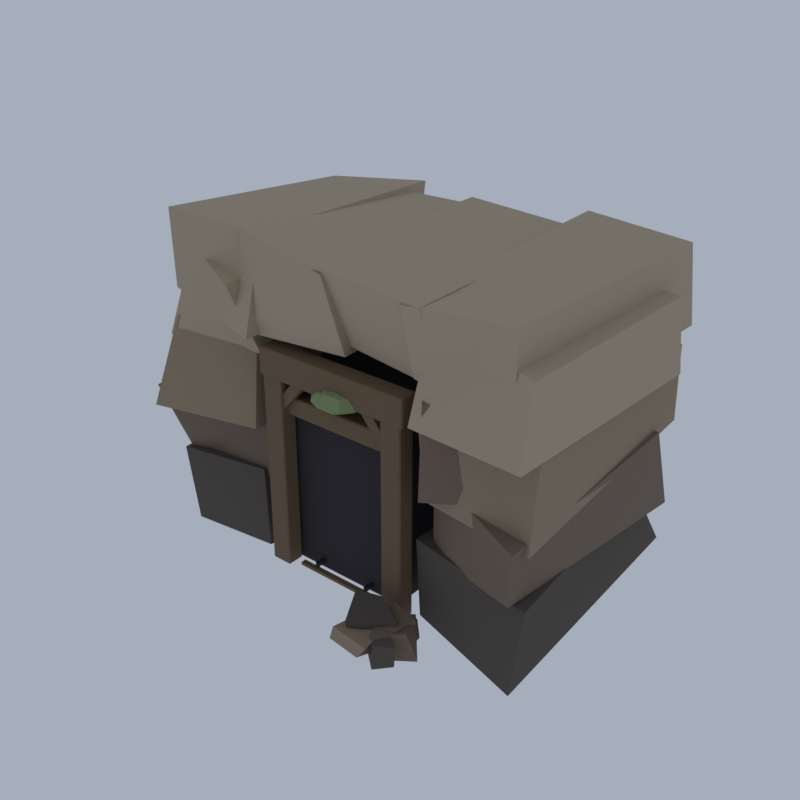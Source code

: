 # Source: HL07_01_mine_entrance_01.blend  (saved by Blender 5.2.45; exported with 4.5.12 LTS)
import bpy
from mathutils import Matrix  # noqa: F401  (used for matrix-valued properties, if any)

bpy.ops.wm.read_factory_settings(use_empty=True)
scene = bpy.context.scene
scene.name = 'Scene'

# ---- collections
col_collection = bpy.data.collections.new('Collection'); scene.collection.children.link(col_collection)

# ---- materials (node trees are filled in below, after node groups)
mat_vg_f_cliff1_slate = bpy.data.materials.new('vg_f_cliff1|Slate')
mat_vg_f_cliff1_slate.diffuse_color = (0.09627, 0.07806, 0.06575, 1.0)
mat_vg_f_cliff2_rock = bpy.data.materials.new('vg_f_cliff2|Rock')
mat_vg_f_cliff2_rock.diffuse_color = (0.1905, 0.139, 0.1011, 1.0)
mat_vg_f_cliff3_cobblestone = bpy.data.materials.new('vg_f_cliff3|Cobblestone')
mat_vg_f_cliff3_cobblestone.diffuse_color = (0.3112, 0.2349, 0.1573, 1.0)
mat_vg_f_cliff4_sandstone = bpy.data.materials.new('vg_f_cliff4|Sandstone')
mat_vg_f_cliff4_sandstone.diffuse_color = (0.4423, 0.3587, 0.2508, 1.0)
mat_vg_f_recess_slate = bpy.data.materials.new('vg_f_recess|Slate')
mat_vg_f_recess_slate.diffuse_color = (0.03026, 0.02537, 0.03026, 1.0)
mat_vg_timber_wood = bpy.data.materials.new('vg_timber|Wood')
mat_vg_timber_wood.diffuse_color = (0.1636, 0.1062, 0.05819, 1.0)
mat_vg_iron_metal = bpy.data.materials.new('vg_iron|Metal')
mat_vg_iron_metal.diffuse_color = (0.03847, 0.03847, 0.04778, 1.0)
mat_vg_f_lichen_grass = bpy.data.materials.new('vg_f_lichen|Grass')
mat_vg_f_lichen_grass.diffuse_color = (0.2349, 0.3021, 0.139, 1.0)

# ---- material node trees
mat_vg_f_cliff1_slate.use_nodes = True; mat_vg_f_cliff1_slate.node_tree.nodes.clear()
_N = mat_vg_f_cliff1_slate.node_tree.nodes; _L = mat_vg_f_cliff1_slate.node_tree.links
n0 = _N.new('ShaderNodeBsdfPrincipled'); n0.name = 'Principled BSDF'; n0.location = (-200, 100)
n0.inputs[0].default_value = (0.09627, 0.07806, 0.06575, 1.0)
n0.inputs[2].default_value = 0.94
n0.inputs[10].default_value = 0.005
n1 = _N.new('ShaderNodeOutputMaterial'); n1.name = 'Material Output'; n1.location = (200, 100)
_L.new(n0.outputs[0], n1.inputs[0])
n1.is_active_output = True
mat_vg_f_cliff2_rock.use_nodes = True; mat_vg_f_cliff2_rock.node_tree.nodes.clear()
_N = mat_vg_f_cliff2_rock.node_tree.nodes; _L = mat_vg_f_cliff2_rock.node_tree.links
n0 = _N.new('ShaderNodeBsdfPrincipled'); n0.name = 'Principled BSDF'; n0.location = (-200, 100)
n0.inputs[0].default_value = (0.1905, 0.139, 0.1011, 1.0)
n0.inputs[2].default_value = 0.93
n0.inputs[10].default_value = 0.005
n1 = _N.new('ShaderNodeOutputMaterial'); n1.name = 'Material Output'; n1.location = (200, 100)
_L.new(n0.outputs[0], n1.inputs[0])
n1.is_active_output = True
mat_vg_f_cliff3_cobblestone.use_nodes = True; mat_vg_f_cliff3_cobblestone.node_tree.nodes.clear()
_N = mat_vg_f_cliff3_cobblestone.node_tree.nodes; _L = mat_vg_f_cliff3_cobblestone.node_tree.links
n0 = _N.new('ShaderNodeBsdfPrincipled'); n0.name = 'Principled BSDF'; n0.location = (-200, 100)
n0.inputs[0].default_value = (0.3112, 0.2349, 0.1573, 1.0)
n0.inputs[2].default_value = 0.9
n0.inputs[10].default_value = 0.005
n1 = _N.new('ShaderNodeOutputMaterial'); n1.name = 'Material Output'; n1.location = (200, 100)
_L.new(n0.outputs[0], n1.inputs[0])
n1.is_active_output = True
mat_vg_f_cliff4_sandstone.use_nodes = True; mat_vg_f_cliff4_sandstone.node_tree.nodes.clear()
_N = mat_vg_f_cliff4_sandstone.node_tree.nodes; _L = mat_vg_f_cliff4_sandstone.node_tree.links
n0 = _N.new('ShaderNodeBsdfPrincipled'); n0.name = 'Principled BSDF'; n0.location = (-200, 100)
n0.inputs[0].default_value = (0.4423, 0.3587, 0.2508, 1.0)
n0.inputs[2].default_value = 0.88
n0.inputs[10].default_value = 0.005
n1 = _N.new('ShaderNodeOutputMaterial'); n1.name = 'Material Output'; n1.location = (200, 100)
_L.new(n0.outputs[0], n1.inputs[0])
n1.is_active_output = True
mat_vg_f_recess_slate.use_nodes = True; mat_vg_f_recess_slate.node_tree.nodes.clear()
_N = mat_vg_f_recess_slate.node_tree.nodes; _L = mat_vg_f_recess_slate.node_tree.links
n0 = _N.new('ShaderNodeBsdfPrincipled'); n0.name = 'Principled BSDF'; n0.location = (-200, 100)
n0.inputs[0].default_value = (0.03026, 0.02537, 0.03026, 1.0)
n0.inputs[2].default_value = 0.96
n0.inputs[10].default_value = 0.005
n1 = _N.new('ShaderNodeOutputMaterial'); n1.name = 'Material Output'; n1.location = (200, 100)
_L.new(n0.outputs[0], n1.inputs[0])
n1.is_active_output = True
mat_vg_timber_wood.use_nodes = True; mat_vg_timber_wood.node_tree.nodes.clear()
_N = mat_vg_timber_wood.node_tree.nodes; _L = mat_vg_timber_wood.node_tree.links
n0 = _N.new('ShaderNodeBsdfPrincipled'); n0.name = 'Principled BSDF'; n0.location = (-200, 100)
n0.inputs[0].default_value = (0.1636, 0.1062, 0.05819, 1.0)
n0.inputs[2].default_value = 0.9
n0.inputs[10].default_value = 0.005
n1 = _N.new('ShaderNodeOutputMaterial'); n1.name = 'Material Output'; n1.location = (200, 100)
_L.new(n0.outputs[0], n1.inputs[0])
n1.is_active_output = True
mat_vg_iron_metal.use_nodes = True; mat_vg_iron_metal.node_tree.nodes.clear()
_N = mat_vg_iron_metal.node_tree.nodes; _L = mat_vg_iron_metal.node_tree.links
n0 = _N.new('ShaderNodeBsdfPrincipled'); n0.name = 'Principled BSDF'; n0.location = (-200, 100)
n0.inputs[0].default_value = (0.03847, 0.03847, 0.04778, 1.0)
n0.inputs[1].default_value = 0.6
n0.inputs[2].default_value = 0.6
n0.inputs[10].default_value = 0.005
n1 = _N.new('ShaderNodeOutputMaterial'); n1.name = 'Material Output'; n1.location = (200, 100)
_L.new(n0.outputs[0], n1.inputs[0])
n1.is_active_output = True
mat_vg_f_lichen_grass.use_nodes = True; mat_vg_f_lichen_grass.node_tree.nodes.clear()
_N = mat_vg_f_lichen_grass.node_tree.nodes; _L = mat_vg_f_lichen_grass.node_tree.links
n0 = _N.new('ShaderNodeBsdfPrincipled'); n0.name = 'Principled BSDF'; n0.location = (-200, 100)
n0.inputs[0].default_value = (0.2349, 0.3021, 0.139, 1.0)
n0.inputs[2].default_value = 1.0
n0.inputs[10].default_value = 0.005
n1 = _N.new('ShaderNodeOutputMaterial'); n1.name = 'Material Output'; n1.location = (200, 100)
_L.new(n0.outputs[0], n1.inputs[0])
n1.is_active_output = True

# ---- world
world_world = bpy.data.worlds.new('World'); scene.world = world_world
world_world.use_nodes = True; world_world.node_tree.nodes.clear()
_N = world_world.node_tree.nodes; _L = world_world.node_tree.links
n0 = _N.new('ShaderNodeOutputWorld'); n0.name = 'World Output'; n0.location = (200, 100)
n1 = _N.new('ShaderNodeBackground'); n1.name = 'Background'; n1.location = (-200, 100)
n1.inputs[0].default_value = (0.42, 0.47, 0.55, 1.0)
n1.inputs[1].default_value = 0.9
_L.new(n1.outputs[0], n0.inputs[0])
n0.is_active_output = True
world_world.color = (0.05088, 0.05088, 0.05088)
world_world.sun_shadow_jitter_overblur = 0.0

# ---- meshes
me_mine_mouth = bpy.data.meshes.new('mine_mouth')
me_mine_mouth.from_pydata([(-14.14, -6.469, 0.05298), (-7.064, -5.992, 0.37), (-6.254, 11.74, 0.0), (-14.65, 11.36, 0.2657), (-14.75, -6.755, 6.012), (-7.998, -5.373, 5.971), (-7.817, 11.47, 5.616), (-15.28, 11.79, 6.547), (6.439, -5.706, 0.6215), (14.89, -7.814, 0.05745), (14.17, 11.78, 0.9264), (6.003, 11.12, 0.3697), (6.2, -5.85, 6.531), (14.98, -6.637, 5.579), (13.49, 9.132, 5.828), (6.369, 11.01, 5.849), (13.97, -4.793, 15.9), (14.48, -0.2465, 16.04), (11.65, -0.5358, 15.22), (10.67, -3.403, 15.98), (13.95, -4.04, 20.22), (15.2, -0.5713, 20.81), (11.47, 0.2769, 20.9), (9.989, -4.002, 20.72), (6.553, -10.37, 0.9138), (8.447, -9.287, 1.098), (8.0, -7.658, 0.7921), (4.947, -8.292, 0.8016), (5.923, -10.12, 2.356), (8.402, -8.984, 2.094), (7.832, -7.709, 2.222), (4.869, -8.5, 2.266), (7.602, -11.84, 0.7422), (8.785, -11.1, 1.099), (7.293, -9.847, 1.017), (6.315, -10.73, 0.7027), (7.51, -11.54, 2.301), (8.81, -11.02, 2.509), (7.223, -9.932, 2.482), (6.053, -11.1, 2.099), (5.262, -10.95, 0.416), (7.543, -9.665, 0.3131), (5.748, -7.428, 0.8048), (3.435, -9.404, 0.678), (4.969, -11.28, 2.695), (7.689, -9.558, 3.024), (5.413, -8.247, 3.106), (3.551, -8.662, 2.998), (-14.47, -5.869, 4.937), (-7.919, -5.105, 5.072), (-7.598, 10.36, 4.954), (-15.04, 8.813, 5.796), (-15.5, -8.082, 11.35), (-7.372, -4.67, 10.7), (-7.632, 8.463, 11.37), (-15.31, 8.45, 11.59), (7.102, -5.236, 5.491), (14.21, -7.292, 5.932), (15.04, 10.51, 4.878), (7.625, 8.926, 5.983), (6.82, -4.931, 11.25), (15.15, -8.579, 10.65), (15.03, 8.26, 11.3), (7.652, 10.43, 10.98), (9.601, -5.268, 8.471), (12.17, -4.24, 8.547), (10.04, -1.291, 8.56), (6.863, -3.37, 7.874), (9.29, -5.413, 11.71), (12.28, -3.594, 11.94), (10.02, -1.606, 11.64), (7.384, -3.597, 11.37), (7.886, -7.817, 10.86), (10.61, -6.282, 11.02), (9.035, -3.769, 10.9), (5.995, -4.802, 11.57), (7.895, -7.558, 17.21), (10.58, -6.382, 17.92), (8.394, -3.402, 17.91), (6.171, -5.155, 17.65), (7.452, -10.88, 0.7681), (9.351, -9.559, 0.814), (7.057, -7.915, 0.581), (5.111, -8.976, 0.8378), (6.983, -11.28, 2.587), (8.581, -9.719, 2.634), (7.642, -7.61, 2.412), (5.428, -8.644, 2.164), (7.922, -9.923, 0.7172), (7.73, -7.541, 0.8883), (5.209, -8.028, 0.6606), (5.817, -9.766, 0.3852), (7.997, -10.14, 2.712), (8.192, -8.368, 2.729), (5.978, -7.55, 2.513), (4.959, -10.26, 2.206), (-14.57, -9.12, 10.46), (-7.401, -6.435, 9.893), (-6.146, 10.62, 10.32), (-15.18, 10.53, 10.58), (-14.26, -6.736, 16.53), (-7.867, -5.36, 16.45), (-6.755, 9.073, 15.93), (-13.92, 9.625, 15.7), (-6.88, -4.461, 4.559), (-5.618, -1.224, 3.718), (-9.504, 0.01577, 4.751), (-11.31, -3.049, 4.551), (-6.685, -4.919, 9.058), (-4.912, -1.718, 9.995), (-9.149, -0.5427, 9.901), (-11.4, -2.983, 8.929), (-10.88, -4.237, 16.16), (-7.632, -3.867, 17.41), (-7.866, -1.615, 17.27), (-10.97, -1.893, 16.51), (-10.46, -4.233, 21.56), (-6.887, -3.974, 22.67), (-7.548, -1.086, 22.42), (-11.56, -2.159, 22.44), (7.348, -6.636, 10.2), (15.34, -7.232, 9.829), (14.55, 11.4, 10.79), (5.953, 9.957, 10.68), (7.213, -7.112, 16.68), (15.22, -6.319, 15.52), (14.37, 11.53, 16.29), (6.723, 8.718, 16.7), (6.432, -11.89, 1.072), (7.488, -9.606, 1.185), (4.695, -9.93, 1.023), (3.994, -11.67, 1.184), (7.301, -12.0, 2.255), (6.894, -9.604, 2.414), (4.59, -9.614, 2.111), (4.322, -11.67, 2.266), (-14.99, -6.852, 14.96), (-7.405, -5.507, 15.17), (-7.744, 8.895, 15.72), (-15.2, 10.3, 15.74), (-14.7, -4.558, 21.08), (-7.951, -7.76, 20.64), (-7.168, 9.672, 21.32), (-15.57, 10.62, 21.84), (-13.34, -3.772, 13.39), (-9.919, -3.469, 13.04), (-10.1, -0.6847, 13.38), (-14.25, -1.354, 12.55), (-13.51, -3.348, 16.76), (-9.879, -3.064, 16.36), (-10.04, -0.5697, 16.11), (-14.33, -0.8993, 16.63), (6.973, -7.708, 15.51), (15.57, -8.829, 16.02), (15.18, 10.05, 14.92), (7.976, 9.581, 16.15), (6.653, -4.953, 21.8), (15.42, -7.826, 21.11), (15.56, 7.975, 21.03), (7.254, 9.369, 20.57), (-14.92, -5.994, 18.2), (-6.023, -7.997, 17.44), (-6.093, 9.231, 17.8), (-14.09, 10.21, 17.89), (-14.73, -6.25, 24.0), (-6.977, -5.467, 23.72), (-6.186, 10.3, 23.68), (-13.98, 9.087, 22.91), (-7.489, -6.855, 17.27), (0.5673, -5.916, 17.45), (0.6337, 11.21, 18.24), (-8.224, 10.07, 17.82), (-8.209, -5.938, 23.93), (0.5462, -7.873, 23.37), (-0.2115, 8.954, 23.31), (-7.5, 8.787, 23.17), (0.09492, -5.392, 18.03), (7.598, -5.917, 17.55), (6.735, 9.198, 17.98), (0.07503, 9.568, 17.67), (-0.6192, -7.841, 23.85), (7.742, -7.652, 23.14), (7.298, 9.512, 23.16), (-0.9905, 8.914, 23.8), (6.23, -6.243, 17.89), (14.49, -8.082, 17.86), (14.67, 12.0, 17.54), (6.348, 11.62, 17.75), (6.337, -7.685, 23.0), (13.92, -7.255, 23.54), (14.24, 11.52, 23.22), (6.671, 11.47, 23.76), (-4.542, -5.499, 0.3563), (4.458, -5.499, 0.3563), (4.458, 11.87, 0.3563), (-4.542, 11.87, 0.3563), (-4.542, -5.499, 15.01), (4.458, -5.499, 15.01), (4.458, 11.87, 15.01), (-4.542, 11.87, 15.01), (-5.742, -6.841, 0.3563), (-5.742, -6.92, 0.469), (-5.842, -6.841, 0.469), (-5.742, -6.92, 15.57), (-5.742, -6.841, 15.69), (-5.842, -6.841, 15.57), (-5.742, -5.736, 0.3563), (-5.842, -5.736, 0.469), (-5.742, -5.657, 0.469), (-5.742, -5.736, 15.69), (-5.742, -5.657, 15.57), (-5.842, -5.736, 15.57), (-4.342, -6.841, 0.3563), (-4.242, -6.841, 0.469), (-4.342, -6.92, 0.469), (-4.342, -6.841, 15.69), (-4.342, -6.92, 15.57), (-4.242, -6.841, 15.57), (-4.342, -5.736, 0.3563), (-4.342, -5.657, 0.469), (-4.242, -5.736, 0.469), (-4.342, -5.736, 15.69), (-4.242, -5.736, 15.57), (-4.342, -5.657, 15.57), (-4.79, -6.722, 11.92), (-2.19, -6.722, 14.96), (-2.19, -6.17, 14.96), (-4.79, -6.17, 11.92), (-5.295, -6.722, 12.47), (-2.695, -6.722, 15.51), (-2.695, -6.17, 15.51), (-5.295, -6.17, 12.47), (4.258, -6.841, 0.3563), (4.258, -6.92, 0.469), (4.158, -6.841, 0.469), (4.258, -6.92, 15.57), (4.258, -6.841, 15.69), (4.158, -6.841, 15.57), (4.258, -5.736, 0.3563), (4.158, -5.736, 0.469), (4.258, -5.657, 0.469), (4.258, -5.736, 15.69), (4.258, -5.657, 15.57), (4.158, -5.736, 15.57), (5.658, -6.841, 0.3563), (5.758, -6.841, 0.469), (5.658, -6.92, 0.469), (5.658, -6.841, 15.69), (5.658, -6.92, 15.57), (5.758, -6.841, 15.57), (5.658, -5.736, 0.3563), (5.658, -5.657, 0.469), (5.758, -5.736, 0.469), (5.658, -5.736, 15.69), (5.758, -5.736, 15.57), (5.658, -5.657, 15.57), (4.705, -6.17, 11.92), (2.105, -6.17, 14.96), (2.105, -6.722, 14.96), (4.705, -6.722, 11.92), (5.21, -6.17, 12.47), (2.61, -6.17, 15.51), (2.61, -6.722, 15.51), (5.21, -6.722, 12.47), (-5.942, -6.92, 14.67), (-5.942, -6.999, 14.79), (-6.042, -6.92, 14.79), (-5.942, -6.999, 16.59), (-5.942, -6.92, 16.7), (-6.042, -6.92, 16.59), (-5.942, -5.657, 14.67), (-6.042, -5.657, 14.79), (-5.942, -5.578, 14.79), (-5.942, -5.657, 16.7), (-5.942, -5.578, 16.59), (-6.042, -5.657, 16.59), (5.858, -6.92, 14.67), (5.958, -6.92, 14.79), (5.858, -6.999, 14.79), (5.858, -6.92, 16.7), (5.858, -6.999, 16.59), (5.958, -6.92, 16.59), (5.858, -5.657, 14.67), (5.858, -5.578, 14.79), (5.958, -5.657, 14.79), (5.858, -5.657, 16.7), (5.958, -5.657, 16.59), (5.858, -5.578, 16.59), (-4.942, -6.288, 12.08), (-4.942, -6.367, 12.19), (-5.042, -6.288, 12.19), (-4.942, -6.367, 13.32), (-4.942, -6.288, 13.43), (-5.042, -6.288, 13.32), (-4.942, -5.341, 12.08), (-5.042, -5.341, 12.19), (-4.942, -5.262, 12.19), (-4.942, -5.341, 13.43), (-4.942, -5.262, 13.32), (-5.042, -5.341, 13.32), (4.858, -6.288, 12.08), (4.958, -6.288, 12.19), (4.858, -6.367, 12.19), (4.858, -6.288, 13.43), (4.858, -6.367, 13.32), (4.958, -6.288, 13.32), (4.858, -5.341, 12.08), (4.858, -5.262, 12.19), (4.958, -5.341, 12.19), (4.858, -5.341, 13.43), (4.958, -5.341, 13.32), (4.858, -5.262, 13.32), (-3.542, -6.486, 0.469), (3.458, -6.486, 0.469), (3.458, -6.091, 0.469), (-3.542, -6.091, 0.469), (-3.542, -6.486, 0.6945), (3.458, -6.486, 0.6945), (3.458, -6.091, 0.6945), (-3.542, -6.091, 0.6945), (-3.542, -5.459, 0.469), (3.458, -5.459, 0.469), (3.458, -5.065, 0.469), (-3.542, -5.065, 0.469), (-3.542, -5.459, 0.6945), (3.458, -5.459, 0.6945), (3.458, -5.065, 0.6945), (-3.542, -5.065, 0.6945), (-3.542, -4.433, 0.469), (3.458, -4.433, 0.469), (3.458, -4.038, 0.469), (-3.542, -4.038, 0.469), (-3.542, -4.433, 0.6945), (3.458, -4.433, 0.6945), (3.458, -4.038, 0.6945), (-3.542, -4.038, 0.6945), (-3.542, -3.407, 0.469), (3.458, -3.407, 0.469), (3.458, -3.012, 0.469), (-3.542, -3.012, 0.469), (-3.542, -3.407, 0.6945), (3.458, -3.407, 0.6945), (3.458, -3.012, 0.6945), (-3.542, -3.012, 0.6945), (-3.542, -2.381, 0.469), (3.458, -2.381, 0.469), (3.458, -1.986, 0.469), (-3.542, -1.986, 0.469), (-3.542, -2.381, 0.6945), (3.458, -2.381, 0.6945), (3.458, -1.986, 0.6945), (-3.542, -1.986, 0.6945), (-3.542, -1.354, 0.469), (3.458, -1.354, 0.469), (3.458, -0.9597, 0.469), (-3.542, -0.9597, 0.469), (-3.542, -1.354, 0.6945), (3.458, -1.354, 0.6945), (3.458, -0.9597, 0.6945), (-3.542, -0.9597, 0.6945), (-3.542, -0.3281, 0.469), (3.458, -0.3281, 0.469), (3.458, 0.06657, 0.469), (-3.542, 0.06657, 0.469), (-3.542, -0.3281, 0.6945), (3.458, -0.3281, 0.6945), (3.458, 0.06657, 0.6945), (-3.542, 0.06657, 0.6945), (-3.542, 0.6981, 0.469), (3.458, 0.6981, 0.469), (3.458, 1.093, 0.469), (-3.542, 1.093, 0.469), (-3.542, 0.6981, 0.6945), (3.458, 0.6981, 0.6945), (3.458, 1.093, 0.6945), (-3.542, 1.093, 0.6945), (-3.542, 1.724, 0.469), (3.458, 1.724, 0.469), (3.458, 2.119, 0.469), (-3.542, 2.119, 0.469), (-3.542, 1.724, 0.6945), (3.458, 1.724, 0.6945), (3.458, 2.119, 0.6945), (-3.542, 2.119, 0.6945), (-3.542, 2.751, 0.469), (3.458, 2.751, 0.469), (3.458, 3.145, 0.469), (-3.542, 3.145, 0.469), (-3.542, 2.751, 0.6945), (3.458, 2.751, 0.6945), (3.458, 3.145, 0.6945), (-3.542, 3.145, 0.6945), (-3.542, 3.777, 0.469), (3.458, 3.777, 0.469), (3.458, 4.172, 0.469), (-3.542, 4.172, 0.469), (-3.542, 3.777, 0.6945), (3.458, 3.777, 0.6945), (3.458, 4.172, 0.6945), (-3.542, 4.172, 0.6945), (-3.542, 4.803, 0.469), (3.458, 4.803, 0.469), (3.458, 5.198, 0.469), (-3.542, 5.198, 0.469), (-3.542, 4.803, 0.6945), (3.458, 4.803, 0.6945), (3.458, 5.198, 0.6945), (-3.542, 5.198, 0.6945), (-3.542, 5.829, 0.469), (3.458, 5.829, 0.469), (3.458, 6.224, 0.469), (-3.542, 6.224, 0.469), (-3.542, 5.829, 0.6945), (3.458, 5.829, 0.6945), (3.458, 6.224, 0.6945), (-3.542, 6.224, 0.6945), (-3.542, 6.856, 0.469), (3.458, 6.856, 0.469), (3.458, 7.25, 0.469), (-3.542, 7.25, 0.469), (-3.542, 6.856, 0.6945), (3.458, 6.856, 0.6945), (3.458, 7.25, 0.6945), (-3.542, 7.25, 0.6945), (-3.542, 7.882, 0.469), (3.458, 7.882, 0.469), (3.458, 8.277, 0.469), (-3.542, 8.277, 0.469), (-3.542, 7.882, 0.6945), (3.458, 7.882, 0.6945), (3.458, 8.277, 0.6945), (-3.542, 8.277, 0.6945), (-3.542, 8.908, 0.469), (3.458, 8.908, 0.469), (3.458, 9.303, 0.469), (-3.542, 9.303, 0.469), (-3.542, 8.908, 0.6945), (3.458, 8.908, 0.6945), (3.458, 9.303, 0.6945), (-3.542, 9.303, 0.6945), (-2.342, -6.288, 0.7508), (-2.142, -6.288, 0.7508), (-2.142, 11.08, 0.7508), (-2.342, 11.08, 0.7508), (-2.342, -6.288, 1.089), (-2.142, -6.288, 1.089), (-2.142, 11.08, 1.089), (-2.342, 11.08, 1.089), (2.058, -6.288, 0.7508), (2.258, -6.288, 0.7508), (2.258, 11.08, 0.7508), (2.058, 11.08, 0.7508), (2.058, -6.288, 1.089), (2.258, -6.288, 1.089), (2.258, 11.08, 1.089), (2.058, 11.08, 1.089), (0.7394, -6.687, 15.55), (0.7394, -6.687, 14.16), (1.961, -6.687, 15.35), (1.35, -5.972, 15.35), (0.1288, -5.972, 15.35), (-0.4819, -6.687, 15.35), (0.1288, -7.403, 15.35), (1.35, -7.403, 15.35), (2.467, -6.687, 14.86), (1.603, -5.675, 14.86), (-0.1242, -5.675, 14.86), (-0.9878, -6.687, 14.86), (-0.1242, -7.7, 14.86), (1.603, -7.7, 14.86), (1.961, -6.687, 14.37), (1.35, -5.972, 14.37), (0.1288, -5.972, 14.37), (-0.4819, -6.687, 14.37), (0.1288, -7.403, 14.37), (1.35, -7.403, 14.37), (-8.832, 5.912, 13.53), (-8.832, 5.912, 12.12), (-7.593, 5.912, 13.33), (-8.212, 6.638, 13.33), (-9.451, 6.638, 13.33), (-10.07, 5.912, 13.33), (-9.451, 5.186, 13.33), (-8.212, 5.186, 13.33), (-7.08, 5.912, 12.83), (-7.956, 6.939, 12.83), (-9.708, 6.939, 12.83), (-10.58, 5.912, 12.83), (-9.708, 4.885, 12.83), (-7.956, 4.885, 12.83), (-7.593, 5.912, 12.33), (-8.212, 6.638, 12.33), (-9.451, 6.638, 12.33), (-10.07, 5.912, 12.33), (-9.451, 5.186, 12.33), (-8.212, 5.186, 12.33), (9.382, 8.462, 12.76), (9.382, 8.462, 11.38), (10.59, 8.462, 12.55), (9.986, 9.171, 12.55), (8.777, 9.171, 12.55), (8.173, 8.462, 12.55), (8.777, 7.754, 12.55), (9.986, 7.754, 12.55), (11.09, 8.462, 12.07), (10.24, 9.464, 12.07), (8.527, 9.464, 12.07), (7.672, 8.462, 12.07), (8.527, 7.461, 12.07), (10.24, 7.461, 12.07), (10.59, 8.462, 11.58), (9.986, 9.171, 11.58), (8.777, 9.171, 11.58), (8.173, 8.462, 11.58), (8.777, 7.754, 11.58), (9.986, 7.754, 11.58), (-0.02229, -6.42, 15.3), (-0.02229, -6.42, 13.77), (1.318, -6.42, 15.08), (0.6479, -5.634, 15.08), (-0.6925, -5.634, 15.08), (-1.363, -6.42, 15.08), (-0.6925, -7.205, 15.08), (0.6479, -7.205, 15.08), (1.873, -6.42, 14.54), (0.9255, -5.309, 14.54), (-0.9701, -5.309, 14.54), (-1.918, -6.42, 14.54), (-0.9701, -7.531, 14.54), (0.9255, -7.531, 14.54), (1.318, -6.42, 14.0), (0.6479, -5.634, 14.0), (-0.6925, -5.634, 14.0), (-1.363, -6.42, 14.0), (-0.6925, -7.205, 14.0), (0.6479, -7.205, 14.0)], [], [(0, 3, 2, 1), (4, 5, 6, 7), (0, 1, 5, 4), (1, 2, 6, 5), (2, 3, 7, 6), (3, 0, 4, 7), (8, 11, 10, 9), (12, 13, 14, 15), (8, 9, 13, 12), (9, 10, 14, 13), (10, 11, 15, 14), (11, 8, 12, 15), (16, 19, 18, 17), (20, 21, 22, 23), (16, 17, 21, 20), (17, 18, 22, 21), (18, 19, 23, 22), (19, 16, 20, 23), (24, 27, 26, 25), (28, 29, 30, 31), (24, 25, 29, 28), (25, 26, 30, 29), (26, 27, 31, 30), (27, 24, 28, 31), (32, 35, 34, 33), (36, 37, 38, 39), (32, 33, 37, 36), (33, 34, 38, 37), (34, 35, 39, 38), (35, 32, 36, 39), (40, 43, 42, 41), (44, 45, 46, 47), (40, 41, 45, 44), (41, 42, 46, 45), (42, 43, 47, 46), (43, 40, 44, 47), (48, 51, 50, 49), (52, 53, 54, 55), (48, 49, 53, 52), (49, 50, 54, 53), (50, 51, 55, 54), (51, 48, 52, 55), (56, 59, 58, 57), (60, 61, 62, 63), (56, 57, 61, 60), (57, 58, 62, 61), (58, 59, 63, 62), (59, 56, 60, 63), (64, 67, 66, 65), (68, 69, 70, 71), (64, 65, 69, 68), (65, 66, 70, 69), (66, 67, 71, 70), (67, 64, 68, 71), (72, 75, 74, 73), (76, 77, 78, 79), (72, 73, 77, 76), (73, 74, 78, 77), (74, 75, 79, 78), (75, 72, 76, 79), (80, 83, 82, 81), (84, 85, 86, 87), (80, 81, 85, 84), (81, 82, 86, 85), (82, 83, 87, 86), (83, 80, 84, 87), (88, 91, 90, 89), (92, 93, 94, 95), (88, 89, 93, 92), (89, 90, 94, 93), (90, 91, 95, 94), (91, 88, 92, 95), (96, 99, 98, 97), (100, 101, 102, 103), (96, 97, 101, 100), (97, 98, 102, 101), (98, 99, 103, 102), (99, 96, 100, 103), (104, 107, 106, 105), (108, 109, 110, 111), (104, 105, 109, 108), (105, 106, 110, 109), (106, 107, 111, 110), (107, 104, 108, 111), (112, 115, 114, 113), (116, 117, 118, 119), (112, 113, 117, 116), (113, 114, 118, 117), (114, 115, 119, 118), (115, 112, 116, 119), (120, 123, 122, 121), (124, 125, 126, 127), (120, 121, 125, 124), (121, 122, 126, 125), (122, 123, 127, 126), (123, 120, 124, 127), (128, 131, 130, 129), (132, 133, 134, 135), (128, 129, 133, 132), (129, 130, 134, 133), (130, 131, 135, 134), (131, 128, 132, 135), (136, 139, 138, 137), (140, 141, 142, 143), (136, 137, 141, 140), (137, 138, 142, 141), (138, 139, 143, 142), (139, 136, 140, 143), (144, 147, 146, 145), (148, 149, 150, 151), (144, 145, 149, 148), (145, 146, 150, 149), (146, 147, 151, 150), (147, 144, 148, 151), (152, 155, 154, 153), (156, 157, 158, 159), (152, 153, 157, 156), (153, 154, 158, 157), (154, 155, 159, 158), (155, 152, 156, 159), (160, 163, 162, 161), (164, 165, 166, 167), (160, 161, 165, 164), (161, 162, 166, 165), (162, 163, 167, 166), (163, 160, 164, 167), (168, 171, 170, 169), (172, 173, 174, 175), (168, 169, 173, 172), (169, 170, 174, 173), (170, 171, 175, 174), (171, 168, 172, 175), (176, 179, 178, 177), (180, 181, 182, 183), (176, 177, 181, 180), (177, 178, 182, 181), (178, 179, 183, 182), (179, 176, 180, 183), (184, 187, 186, 185), (188, 189, 190, 191), (184, 185, 189, 188), (185, 186, 190, 189), (186, 187, 191, 190), (187, 184, 188, 191), (192, 195, 194, 193), (196, 197, 198, 199), (192, 193, 197, 196), (193, 194, 198, 197), (194, 195, 199, 198), (195, 192, 196, 199), (200, 201, 202), (203, 204, 205), (206, 207, 208), (209, 210, 211), (212, 213, 214), (215, 216, 217), (218, 219, 220), (221, 222, 223), (206, 200, 202, 207), (201, 203, 205, 202), (204, 209, 211, 205), (210, 208, 207, 211), (218, 206, 208, 219), (209, 221, 223, 210), (222, 220, 219, 223), (212, 218, 220, 213), (221, 215, 217, 222), (216, 214, 213, 217), (200, 212, 214, 201), (215, 204, 203, 216), (206, 218, 212, 200), (202, 205, 211, 207), (214, 216, 203, 201), (221, 209, 204, 215), (208, 210, 223, 219), (220, 222, 217, 213), (224, 227, 226, 225), (228, 229, 230, 231), (224, 225, 229, 228), (225, 226, 230, 229), (226, 227, 231, 230), (227, 224, 228, 231), (232, 233, 234), (235, 236, 237), (238, 239, 240), (241, 242, 243), (244, 245, 246), (247, 248, 249), (250, 251, 252), (253, 254, 255), (238, 232, 234, 239), (233, 235, 237, 234), (236, 241, 243, 237), (242, 240, 239, 243), (250, 238, 240, 251), (241, 253, 255, 242), (254, 252, 251, 255), (244, 250, 252, 245), (253, 247, 249, 254), (248, 246, 245, 249), (232, 244, 246, 233), (247, 236, 235, 248), (238, 250, 244, 232), (234, 237, 243, 239), (246, 248, 235, 233), (253, 241, 236, 247), (240, 242, 255, 251), (252, 254, 249, 245), (256, 259, 258, 257), (260, 261, 262, 263), (256, 257, 261, 260), (257, 258, 262, 261), (258, 259, 263, 262), (259, 256, 260, 263), (264, 265, 266), (267, 268, 269), (270, 271, 272), (273, 274, 275), (276, 277, 278), (279, 280, 281), (282, 283, 284), (285, 286, 287), (270, 264, 266, 271), (265, 267, 269, 266), (268, 273, 275, 269), (274, 272, 271, 275), (282, 270, 272, 283), (273, 285, 287, 274), (286, 284, 283, 287), (276, 282, 284, 277), (285, 279, 281, 286), (280, 278, 277, 281), (264, 276, 278, 265), (279, 268, 267, 280), (270, 282, 276, 264), (266, 269, 275, 271), (278, 280, 267, 265), (285, 273, 268, 279), (272, 274, 287, 283), (284, 286, 281, 277), (288, 289, 290), (291, 292, 293), (294, 295, 296), (297, 298, 299), (300, 301, 302), (303, 304, 305), (306, 307, 308), (309, 310, 311), (294, 288, 290, 295), (289, 291, 293, 290), (292, 297, 299, 293), (298, 296, 295, 299), (306, 294, 296, 307), (297, 309, 311, 298), (310, 308, 307, 311), (300, 306, 308, 301), (309, 303, 305, 310), (304, 302, 301, 305), (288, 300, 302, 289), (303, 292, 291, 304), (294, 306, 300, 288), (290, 293, 299, 295), (302, 304, 291, 289), (309, 297, 292, 303), (296, 298, 311, 307), (308, 310, 305, 301), (312, 315, 314, 313), (316, 317, 318, 319), (312, 313, 317, 316), (313, 314, 318, 317), (314, 315, 319, 318), (315, 312, 316, 319), (320, 323, 322, 321), (324, 325, 326, 327), (320, 321, 325, 324), (321, 322, 326, 325), (322, 323, 327, 326), (323, 320, 324, 327), (328, 331, 330, 329), (332, 333, 334, 335), (328, 329, 333, 332), (329, 330, 334, 333), (330, 331, 335, 334), (331, 328, 332, 335), (336, 339, 338, 337), (340, 341, 342, 343), (336, 337, 341, 340), (337, 338, 342, 341), (338, 339, 343, 342), (339, 336, 340, 343), (344, 347, 346, 345), (348, 349, 350, 351), (344, 345, 349, 348), (345, 346, 350, 349), (346, 347, 351, 350), (347, 344, 348, 351), (352, 355, 354, 353), (356, 357, 358, 359), (352, 353, 357, 356), (353, 354, 358, 357), (354, 355, 359, 358), (355, 352, 356, 359), (360, 363, 362, 361), (364, 365, 366, 367), (360, 361, 365, 364), (361, 362, 366, 365), (362, 363, 367, 366), (363, 360, 364, 367), (368, 371, 370, 369), (372, 373, 374, 375), (368, 369, 373, 372), (369, 370, 374, 373), (370, 371, 375, 374), (371, 368, 372, 375), (376, 379, 378, 377), (380, 381, 382, 383), (376, 377, 381, 380), (377, 378, 382, 381), (378, 379, 383, 382), (379, 376, 380, 383), (384, 387, 386, 385), (388, 389, 390, 391), (384, 385, 389, 388), (385, 386, 390, 389), (386, 387, 391, 390), (387, 384, 388, 391), (392, 395, 394, 393), (396, 397, 398, 399), (392, 393, 397, 396), (393, 394, 398, 397), (394, 395, 399, 398), (395, 392, 396, 399), (400, 403, 402, 401), (404, 405, 406, 407), (400, 401, 405, 404), (401, 402, 406, 405), (402, 403, 407, 406), (403, 400, 404, 407), (408, 411, 410, 409), (412, 413, 414, 415), (408, 409, 413, 412), (409, 410, 414, 413), (410, 411, 415, 414), (411, 408, 412, 415), (416, 419, 418, 417), (420, 421, 422, 423), (416, 417, 421, 420), (417, 418, 422, 421), (418, 419, 423, 422), (419, 416, 420, 423), (424, 427, 426, 425), (428, 429, 430, 431), (424, 425, 429, 428), (425, 426, 430, 429), (426, 427, 431, 430), (427, 424, 428, 431), (432, 435, 434, 433), (436, 437, 438, 439), (432, 433, 437, 436), (433, 434, 438, 437), (434, 435, 439, 438), (435, 432, 436, 439), (440, 443, 442, 441), (444, 445, 446, 447), (440, 441, 445, 444), (441, 442, 446, 445), (442, 443, 447, 446), (443, 440, 444, 447), (448, 451, 450, 449), (452, 453, 454, 455), (448, 449, 453, 452), (449, 450, 454, 453), (450, 451, 455, 454), (451, 448, 452, 455), (456, 458, 459), (457, 471, 470), (458, 464, 465, 459), (464, 470, 471, 465), (456, 459, 460), (457, 472, 471), (459, 465, 466, 460), (465, 471, 472, 466), (456, 460, 461), (457, 473, 472), (460, 466, 467, 461), (466, 472, 473, 467), (456, 461, 462), (457, 474, 473), (461, 467, 468, 462), (467, 473, 474, 468), (456, 462, 463), (457, 475, 474), (462, 468, 469, 463), (468, 474, 475, 469), (456, 463, 458), (457, 470, 475), (463, 469, 464, 458), (469, 475, 470, 464), (476, 478, 479), (477, 491, 490), (478, 484, 485, 479), (484, 490, 491, 485), (476, 479, 480), (477, 492, 491), (479, 485, 486, 480), (485, 491, 492, 486), (476, 480, 481), (477, 493, 492), (480, 486, 487, 481), (486, 492, 493, 487), (476, 481, 482), (477, 494, 493), (481, 487, 488, 482), (487, 493, 494, 488), (476, 482, 483), (477, 495, 494), (482, 488, 489, 483), (488, 494, 495, 489), (476, 483, 478), (477, 490, 495), (483, 489, 484, 478), (489, 495, 490, 484), (496, 498, 499), (497, 511, 510), (498, 504, 505, 499), (504, 510, 511, 505), (496, 499, 500), (497, 512, 511), (499, 505, 506, 500), (505, 511, 512, 506), (496, 500, 501), (497, 513, 512), (500, 506, 507, 501), (506, 512, 513, 507), (496, 501, 502), (497, 514, 513), (501, 507, 508, 502), (507, 513, 514, 508), (496, 502, 503), (497, 515, 514), (502, 508, 509, 503), (508, 514, 515, 509), (496, 503, 498), (497, 510, 515), (503, 509, 504, 498), (509, 515, 510, 504), (516, 518, 519), (517, 531, 530), (518, 524, 525, 519), (524, 530, 531, 525), (516, 519, 520), (517, 532, 531), (519, 525, 526, 520), (525, 531, 532, 526), (516, 520, 521), (517, 533, 532), (520, 526, 527, 521), (526, 532, 533, 527), (516, 521, 522), (517, 534, 533), (521, 527, 528, 522), (527, 533, 534, 528), (516, 522, 523), (517, 535, 534), (522, 528, 529, 523), (528, 534, 535, 529), (516, 523, 518), (517, 530, 535), (523, 529, 524, 518), (529, 535, 530, 524)])
me_mine_mouth.polygons.foreach_set('use_smooth', [True] * 470)
me_mine_mouth.polygons.foreach_set('material_index', [0, 0, 0, 0, 0, 0, 0, 0, 0, 0, 0, 0, 0, 0, 0, 0, 0, 0, 0, 0, 0, 0, 0, 0, 0, 0, 0, 0, 0, 0, 0, 0, 0, 0, 0, 0, 1, 1, 1, 1, 1, 1, 1, 1, 1, 1, 1, 1, 1, 1, 1, 1, 1, 1, 1, 1, 1, 1, 1, 1, 1, 1, 1, 1, 1, 1, 1, 1, 1, 1, 1, 1, 2, 2, 2, 2, 2, 2, 2, 2, 2, 2, 2, 2, 2, 2, 2, 2, 2, 2, 2, 2, 2, 2, 2, 2, 2, 2, 2, 2, 2, 2, 3, 3, 3, 3, 3, 3, 3, 3, 3, 3, 3, 3, 3, 3, 3, 3, 3, 3, 3, 3, 3, 3, 3, 3, 3, 3, 3, 3, 3, 3, 3, 3, 3, 3, 3, 3, 3, 3, 3, 3, 3, 3, 4, 4, 4, 4, 4, 4, 5, 5, 5, 5, 5, 5, 5, 5, 5, 5, 5, 5, 5, 5, 5, 5, 5, 5, 5, 5, 5, 5, 5, 5, 5, 5, 5, 5, 5, 5, 5, 5, 5, 5, 5, 5, 5, 5, 5, 5, 5, 5, 5, 5, 5, 5, 5, 5, 5, 5, 5, 5, 5, 5, 5, 5, 5, 5, 5, 5, 5, 5, 5, 5, 5, 5, 5, 5, 5, 5, 5, 5, 5, 5, 5, 5, 5, 5, 5, 5, 5, 5, 5, 5, 5, 5, 5, 5, 5, 5, 5, 5, 5, 5, 5, 5, 5, 5, 5, 5, 5, 5, 5, 5, 5, 5, 5, 5, 5, 5, 5, 5, 5, 5, 5, 5, 5, 5, 5, 5, 5, 5, 5, 5, 5, 5, 5, 5, 5, 5, 5, 5, 5, 5, 5, 5, 5, 5, 5, 5, 5, 5, 5, 5, 5, 5, 5, 5, 5, 5, 5, 5, 5, 5, 5, 5, 5, 5, 5, 5, 5, 5, 5, 5, 5, 5, 5, 5, 5, 5, 5, 5, 5, 5, 5, 5, 5, 5, 5, 5, 5, 5, 5, 5, 5, 5, 5, 5, 5, 5, 5, 5, 5, 5, 5, 5, 5, 5, 5, 5, 5, 5, 5, 5, 5, 5, 5, 5, 5, 5, 5, 5, 6, 6, 6, 6, 6, 6, 6, 6, 6, 6, 6, 6, 7, 7, 7, 7, 7, 7, 7, 7, 7, 7, 7, 7, 7, 7, 7, 7, 7, 7, 7, 7, 7, 7, 7, 7, 7, 7, 7, 7, 7, 7, 7, 7, 7, 7, 7, 7, 7, 7, 7, 7, 7, 7, 7, 7, 7, 7, 7, 7, 7, 7, 7, 7, 7, 7, 7, 7, 7, 7, 7, 7, 7, 7, 7, 7, 7, 7, 7, 7, 7, 7, 7, 7, 7, 7, 7, 7, 7, 7, 7, 7, 7, 7, 7, 7, 7, 7, 7, 7, 7, 7, 7, 7, 7, 7, 7, 7])
_k = set([(0, 1), (0, 3), (0, 4), (1, 2), (1, 5), (2, 3), (2, 6), (3, 7), (4, 5), (4, 7), (5, 6), (6, 7), (8, 9), (8, 11), (8, 12), (9, 10), (9, 13), (10, 11), (10, 14), (11, 15), (12, 13), (12, 15), (13, 14), (14, 15), (16, 17), (16, 19), (16, 20), (17, 18), (17, 21), (18, 19), (18, 22), (19, 23), (20, 21), (20, 23), (21, 22), (22, 23), (24, 25), (24, 27), (24, 28), (25, 26), (25, 29), (26, 27), (26, 30), (27, 31), (28, 29), (28, 31), (29, 30), (30, 31), (32, 33), (32, 35), (32, 36), (33, 34), (33, 37), (34, 35), (34, 38), (35, 39), (36, 37), (36, 39), (37, 38), (38, 39), (40, 41), (40, 43), (40, 44), (41, 42), (41, 45), (42, 43), (42, 46), (43, 47), (44, 45), (44, 47), (45, 46), (46, 47), (48, 49), (48, 51), (48, 52), (49, 50), (49, 53), (50, 51), (50, 54), (51, 55), (52, 53), (52, 55), (53, 54), (54, 55), (56, 57), (56, 59), (56, 60), (57, 58), (57, 61), (58, 59), (58, 62), (59, 63), (60, 61), (60, 63), (61, 62), (62, 63), (64, 65), (64, 67), (64, 68), (65, 66), (65, 69), (66, 67), (66, 70), (67, 71), (68, 69), (68, 71), (69, 70), (70, 71), (72, 73), (72, 75), (72, 76), (73, 74), (73, 77), (74, 75), (74, 78), (75, 79), (76, 77), (76, 79), (77, 78), (78, 79), (80, 81), (80, 83), (80, 84), (81, 82), (81, 85), (82, 83), (82, 86), (83, 87), (84, 85), (84, 87), (85, 86), (86, 87), (88, 89), (88, 91), (88, 92), (89, 90), (89, 93), (90, 91), (90, 94), (91, 95), (92, 93), (92, 95), (93, 94), (94, 95), (96, 97), (96, 99), (96, 100), (97, 98), (97, 101), (98, 99), (98, 102), (99, 103), (100, 101), (100, 103), (101, 102), (102, 103), (104, 105), (104, 107), (104, 108), (105, 106), (105, 109), (106, 107), (106, 110), (107, 111), (108, 109), (108, 111), (109, 110), (110, 111), (112, 113), (112, 115), (112, 116), (113, 114), (113, 117), (114, 115), (114, 118), (115, 119), (116, 117), (116, 119), (117, 118), (118, 119), (120, 121), (120, 123), (120, 124), (121, 122), (121, 125), (122, 123), (122, 126), (123, 127), (124, 125), (124, 127), (125, 126), (126, 127), (128, 129), (128, 131), (128, 132), (129, 130), (129, 133), (130, 131), (130, 134), (131, 135), (132, 133), (132, 135), (133, 134), (134, 135), (136, 137), (136, 139), (136, 140), (137, 138), (137, 141), (138, 139), (138, 142), (139, 143), (140, 141), (140, 143), (141, 142), (142, 143), (144, 145), (144, 147), (144, 148), (145, 146), (145, 149), (146, 147), (146, 150), (147, 151), (148, 149), (148, 151), (149, 150), (150, 151), (152, 153), (152, 155), (152, 156), (153, 154), (153, 157), (154, 155), (154, 158), (155, 159), (156, 157), (156, 159), (157, 158), (158, 159), (160, 161), (160, 163), (160, 164), (161, 162), (161, 165), (162, 163), (162, 166), (163, 167), (164, 165), (164, 167), (165, 166), (166, 167), (168, 169), (168, 171), (168, 172), (169, 170), (169, 173), (170, 171), (170, 174), (171, 175), (172, 173), (172, 175), (173, 174), (174, 175), (176, 177), (176, 179), (176, 180), (177, 178), (177, 181), (178, 179), (178, 182), (179, 183), (180, 181), (180, 183), (181, 182), (182, 183), (184, 185), (184, 187), (184, 188), (185, 186), (185, 189), (186, 187), (186, 190), (187, 191), (188, 189), (188, 191), (189, 190), (190, 191), (192, 193), (192, 195), (192, 196), (193, 194), (193, 197), (194, 195), (194, 198), (195, 199), (196, 197), (196, 199), (197, 198), (198, 199), (200, 201), (200, 202), (200, 206), (200, 212), (201, 202), (201, 203), (201, 214), (202, 205), (202, 207), (203, 204), (203, 205), (203, 216), (204, 205), (204, 209), (204, 215), (205, 211), (206, 207), (206, 208), (206, 218), (207, 208), (207, 211), (208, 210), (208, 219), (209, 210), (209, 211), (209, 221), (210, 211), (210, 223), (212, 213), (212, 214), (212, 218), (213, 214), (213, 217), (213, 220), (214, 216), (215, 216), (215, 217), (215, 221), (216, 217), (217, 222), (218, 219), (218, 220), (219, 220), (219, 223), (220, 222), (221, 222), (221, 223), (222, 223), (224, 225), (224, 227), (224, 228), (225, 226), (225, 229), (226, 227), (226, 230), (227, 231), (228, 229), (228, 231), (229, 230), (230, 231), (232, 233), (232, 234), (232, 238), (232, 244), (233, 234), (233, 235), (233, 246), (234, 237), (234, 239), (235, 236), (235, 237), (235, 248), (236, 237), (236, 241), (236, 247), (237, 243), (238, 239), (238, 240), (238, 250), (239, 240), (239, 243), (240, 242), (240, 251), (241, 242), (241, 243), (241, 253), (242, 243), (242, 255), (244, 245), (244, 246), (244, 250), (245, 246), (245, 249), (245, 252), (246, 248), (247, 248), (247, 249), (247, 253), (248, 249), (249, 254), (250, 251), (250, 252), (251, 252), (251, 255), (252, 254), (253, 254), (253, 255), (254, 255), (256, 257), (256, 259), (256, 260), (257, 258), (257, 261), (258, 259), (258, 262), (259, 263), (260, 261), (260, 263), (261, 262), (262, 263), (264, 265), (264, 266), (264, 270), (264, 276), (265, 266), (265, 267), (265, 278), (266, 269), (266, 271), (267, 268), (267, 269), (267, 280), (268, 269), (268, 273), (268, 279), (269, 275), (270, 271), (270, 272), (270, 282), (271, 272), (271, 275), (272, 274), (272, 283), (273, 274), (273, 275), (273, 285), (274, 275), (274, 287), (276, 277), (276, 278), (276, 282), (277, 278), (277, 281), (277, 284), (278, 280), (279, 280), (279, 281), (279, 285), (280, 281), (281, 286), (282, 283), (282, 284), (283, 284), (283, 287), (284, 286), (285, 286), (285, 287), (286, 287), (288, 289), (288, 290), (288, 294), (288, 300), (289, 290), (289, 291), (289, 302), (290, 293), (290, 295), (291, 292), (291, 293), (291, 304), (292, 293), (292, 297), (292, 303), (293, 299), (294, 295), (294, 296), (294, 306), (295, 296), (295, 299), (296, 298), (296, 307), (297, 298), (297, 299), (297, 309), (298, 299), (298, 311), (300, 301), (300, 302), (300, 306), (301, 302), (301, 305), (301, 308), (302, 304), (303, 304), (303, 305), (303, 309), (304, 305), (305, 310), (306, 307), (306, 308), (307, 308), (307, 311), (308, 310), (309, 310), (309, 311), (310, 311), (312, 313), (312, 315), (312, 316), (313, 314), (313, 317), (314, 315), (314, 318), (315, 319), (316, 317), (316, 319), (317, 318), (318, 319), (320, 321), (320, 323), (320, 324), (321, 322), (321, 325), (322, 323), (322, 326), (323, 327), (324, 325), (324, 327), (325, 326), (326, 327), (328, 329), (328, 331), (328, 332), (329, 330), (329, 333), (330, 331), (330, 334), (331, 335), (332, 333), (332, 335), (333, 334), (334, 335), (336, 337), (336, 339), (336, 340), (337, 338), (337, 341), (338, 339), (338, 342), (339, 343), (340, 341), (340, 343), (341, 342), (342, 343), (344, 345), (344, 347), (344, 348), (345, 346), (345, 349), (346, 347), (346, 350), (347, 351), (348, 349), (348, 351), (349, 350), (350, 351), (352, 353), (352, 355), (352, 356), (353, 354), (353, 357), (354, 355), (354, 358), (355, 359), (356, 357), (356, 359), (357, 358), (358, 359), (360, 361), (360, 363), (360, 364), (361, 362), (361, 365), (362, 363), (362, 366), (363, 367), (364, 365), (364, 367), (365, 366), (366, 367), (368, 369), (368, 371), (368, 372), (369, 370), (369, 373), (370, 371), (370, 374), (371, 375), (372, 373), (372, 375), (373, 374), (374, 375), (376, 377), (376, 379), (376, 380), (377, 378), (377, 381), (378, 379), (378, 382), (379, 383), (380, 381), (380, 383), (381, 382), (382, 383), (384, 385), (384, 387), (384, 388), (385, 386), (385, 389), (386, 387), (386, 390), (387, 391), (388, 389), (388, 391), (389, 390), (390, 391), (392, 393), (392, 395), (392, 396), (393, 394), (393, 397), (394, 395), (394, 398), (395, 399), (396, 397), (396, 399), (397, 398), (398, 399), (400, 401), (400, 403), (400, 404), (401, 402), (401, 405), (402, 403), (402, 406), (403, 407), (404, 405), (404, 407), (405, 406), (406, 407), (408, 409), (408, 411), (408, 412), (409, 410), (409, 413), (410, 411), (410, 414), (411, 415), (412, 413), (412, 415), (413, 414), (414, 415), (416, 417), (416, 419), (416, 420), (417, 418), (417, 421), (418, 419), (418, 422), (419, 423), (420, 421), (420, 423), (421, 422), (422, 423), (424, 425), (424, 427), (424, 428), (425, 426), (425, 429), (426, 427), (426, 430), (427, 431), (428, 429), (428, 431), (429, 430), (430, 431), (432, 433), (432, 435), (432, 436), (433, 434), (433, 437), (434, 435), (434, 438), (435, 439), (436, 437), (436, 439), (437, 438), (438, 439), (440, 441), (440, 443), (440, 444), (441, 442), (441, 445), (442, 443), (442, 446), (443, 447), (444, 445), (444, 447), (445, 446), (446, 447), (448, 449), (448, 451), (448, 452), (449, 450), (449, 453), (450, 451), (450, 454), (451, 455), (452, 453), (452, 455), (453, 454), (454, 455), (458, 459), (458, 463), (458, 464), (459, 460), (459, 465), (460, 461), (460, 466), (461, 462), (461, 467), (462, 463), (462, 468), (463, 469), (464, 465), (464, 469), (464, 470), (465, 466), (465, 471), (466, 467), (466, 472), (467, 468), (467, 473), (468, 469), (468, 474), (469, 475), (470, 471), (470, 475), (471, 472), (472, 473), (473, 474), (474, 475), (478, 479), (478, 483), (478, 484), (479, 480), (479, 485), (480, 481), (480, 486), (481, 482), (481, 487), (482, 483), (482, 488), (483, 489), (484, 485), (484, 489), (484, 490), (485, 486), (485, 491), (486, 487), (486, 492), (487, 488), (487, 493), (488, 489), (488, 494), (489, 495), (490, 491), (490, 495), (491, 492), (492, 493), (493, 494), (494, 495), (498, 499), (498, 503), (498, 504), (499, 500), (499, 505), (500, 501), (500, 506), (501, 502), (501, 507), (502, 503), (502, 508), (503, 509), (504, 505), (504, 509), (504, 510), (505, 506), (505, 511), (506, 507), (506, 512), (507, 508), (507, 513), (508, 509), (508, 514), (509, 515), (510, 511), (510, 515), (511, 512), (512, 513), (513, 514), (514, 515), (518, 519), (518, 523), (518, 524), (519, 520), (519, 525), (520, 521), (520, 526), (521, 522), (521, 527), (522, 523), (522, 528), (523, 529), (524, 525), (524, 529), (524, 530), (525, 526), (525, 531), (526, 527), (526, 532), (527, 528), (527, 533), (528, 529), (528, 534), (529, 535), (530, 531), (530, 535), (531, 532), (532, 533), (533, 534), (534, 535)])
me_mine_mouth.attributes.new('sharp_edge', 'BOOLEAN', 'EDGE').data.foreach_set('value', [ (min(e.vertices), max(e.vertices)) in _k for e in me_mine_mouth.edges])
me_mine_mouth.materials.append(mat_vg_f_cliff1_slate)
me_mine_mouth.materials.append(mat_vg_f_cliff2_rock)
me_mine_mouth.materials.append(mat_vg_f_cliff3_cobblestone)
me_mine_mouth.materials.append(mat_vg_f_cliff4_sandstone)
me_mine_mouth.materials.append(mat_vg_f_recess_slate)
me_mine_mouth.materials.append(mat_vg_timber_wood)
me_mine_mouth.materials.append(mat_vg_iron_metal)
me_mine_mouth.materials.append(mat_vg_f_lichen_grass)
me_mine_mouth.update()

# ---- objects
ob_mine_mouth = bpy.data.objects.new('mine_mouth', me_mine_mouth)

# ---- transforms, parenting, visibility, modifiers, constraints
ob_mine_mouth.location = (0.0, 0.0, 0.0)

# ---- collection membership
scene.collection.objects.link(ob_mine_mouth)

# ---- scene / render settings (as saved in the file)
scene.frame_start = 1; scene.frame_end = 250; scene.frame_set(1)
scene.render.engine = 'CYCLES'
scene.render.resolution_x = 420
scene.render.resolution_y = 420
scene.render.bake_bias = 0.0
scene.render.bake_samples = 0
scene.render.compositor_device = 'GPU'
scene.cycles.samples = 24
scene.cycles.adaptive_threshold = 0.05
scene.cycles.max_bounces = 4
scene.cycles.diffuse_bounces = 2
scene.cycles.glossy_bounces = 2
scene.cycles.transmission_bounces = 2
scene.cycles.transparent_max_bounces = 4
scene.eevee.taa_render_samples = 48
scene.eevee.use_volume_custom_range = False
scene.eevee.fast_gi_thickness_near = 0.1
scene.eevee.fast_gi_thickness_far = 0.0
scene.eevee.ray_tracing_options.screen_trace_thickness = 0.1
scene.view_settings.view_transform = 'Standard'
bpy.context.view_layer.update()

# ---- added for rendering (the .blend has no active camera): camera
cam_auto = bpy.data.cameras.new('AutoCamera')
cam_auto.lens = 50.0
cam_auto.sensor_width = 36.0
cam_auto.clip_end = 1000.0
ob_auto_camera = bpy.data.objects.new('AutoCamera', cam_auto)
scene.collection.objects.link(ob_auto_camera)
ob_auto_camera.location = (42.6218, -51.1461, 46.0974)
ob_auto_camera.rotation_euler = (1.09748, -7.21219e-08, 0.694738)
scene.camera = ob_auto_camera
bpy.context.view_layer.update()
